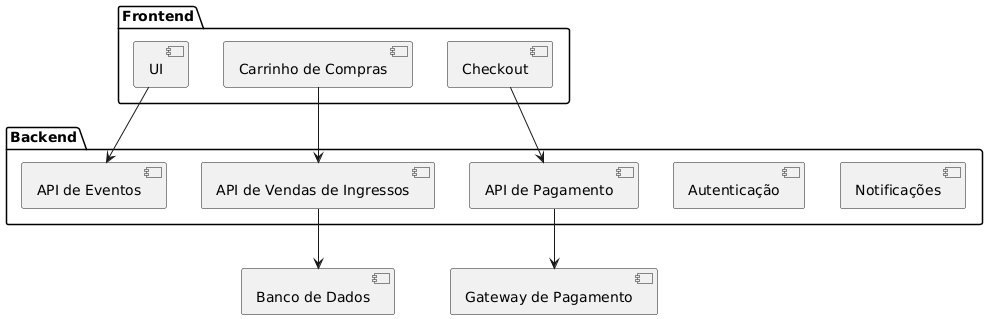

The diagram above was rendered by PlantUML. Its source (embedded in the PNG):
@startuml
package "Frontend" {
  [UI]
  [Carrinho de Compras]
  [Checkout]
}

package "Backend" {
  [API de Eventos]
  [API de Vendas de Ingressos]
  [API de Pagamento]
  [Autenticação]
  [Notificações]
}

[UI] --> [API de Eventos]
[Carrinho de Compras] --> [API de Vendas de Ingressos]
[Checkout] --> [API de Pagamento]
[API de Vendas de Ingressos] --> [Banco de Dados]
[API de Pagamento] --> [Gateway de Pagamento]
@enduml